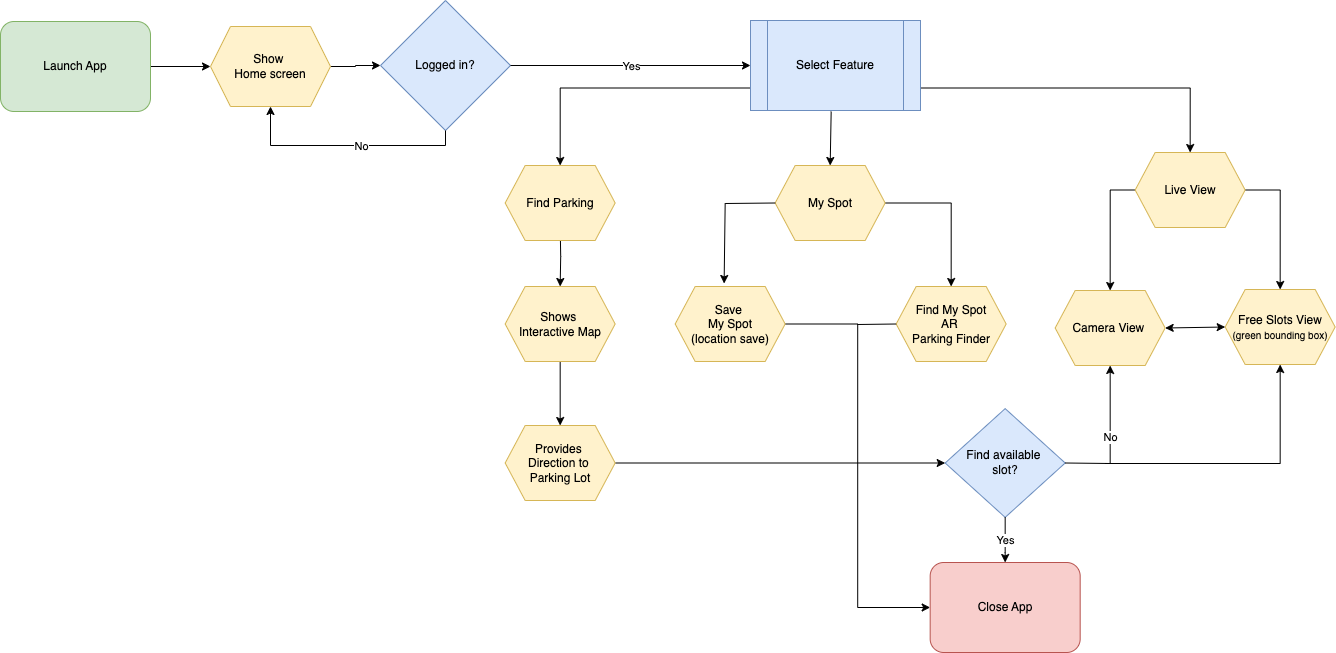

The diagram above was exported from draw.io. Its source (the exported page's mxGraphModel, read from the mxfile embedded in the PNG):
<mxGraphModel dx="3555" dy="971" grid="1" gridSize="10" guides="1" tooltips="1" connect="1" arrows="1" fold="1" page="1" pageScale="1" pageWidth="827" pageHeight="1169" math="0" shadow="0">
  <root>
    <mxCell id="0" />
    <mxCell id="1" parent="0" />
    <mxCell id="Iv44VrD8Ri02icELkt1V-105" style="edgeStyle=orthogonalEdgeStyle;rounded=0;orthogonalLoop=1;jettySize=auto;html=1;" edge="1" parent="1" source="Iv44VrD8Ri02icELkt1V-60" target="Iv44VrD8Ri02icELkt1V-62">
      <mxGeometry relative="1" as="geometry" />
    </mxCell>
    <mxCell id="Iv44VrD8Ri02icELkt1V-60" value="Launch App" style="rounded=1;whiteSpace=wrap;html=1;fillColor=#d5e8d4;strokeColor=#82b366;" vertex="1" parent="1">
      <mxGeometry x="-1170" y="76" width="150" height="90" as="geometry" />
    </mxCell>
    <mxCell id="Iv44VrD8Ri02icELkt1V-61" value="Logged in?" style="rhombus;whiteSpace=wrap;html=1;fillColor=#dae8fc;strokeColor=#6c8ebf;" vertex="1" parent="1">
      <mxGeometry x="-790" y="55" width="130" height="130" as="geometry" />
    </mxCell>
    <mxCell id="Iv44VrD8Ri02icELkt1V-106" style="edgeStyle=orthogonalEdgeStyle;rounded=0;orthogonalLoop=1;jettySize=auto;html=1;exitX=1;exitY=0.5;exitDx=0;exitDy=0;entryX=0;entryY=0.5;entryDx=0;entryDy=0;" edge="1" parent="1" source="Iv44VrD8Ri02icELkt1V-62" target="Iv44VrD8Ri02icELkt1V-61">
      <mxGeometry relative="1" as="geometry" />
    </mxCell>
    <mxCell id="Iv44VrD8Ri02icELkt1V-62" value="Show&amp;nbsp;&lt;div&gt;Home screen&lt;/div&gt;" style="shape=hexagon;perimeter=hexagonPerimeter2;whiteSpace=wrap;html=1;fixedSize=1;fillColor=#fff2cc;strokeColor=#d6b656;" vertex="1" parent="1">
      <mxGeometry x="-960" y="81" width="120" height="80" as="geometry" />
    </mxCell>
    <mxCell id="Iv44VrD8Ri02icELkt1V-99" style="edgeStyle=orthogonalEdgeStyle;rounded=0;orthogonalLoop=1;jettySize=auto;html=1;exitX=0;exitY=0.75;exitDx=0;exitDy=0;entryX=0.5;entryY=0;entryDx=0;entryDy=0;" edge="1" parent="1" source="Iv44VrD8Ri02icELkt1V-63" target="Iv44VrD8Ri02icELkt1V-73">
      <mxGeometry relative="1" as="geometry" />
    </mxCell>
    <mxCell id="Iv44VrD8Ri02icELkt1V-100" style="edgeStyle=orthogonalEdgeStyle;rounded=0;orthogonalLoop=1;jettySize=auto;html=1;exitX=1;exitY=0.75;exitDx=0;exitDy=0;entryX=0.5;entryY=0;entryDx=0;entryDy=0;" edge="1" parent="1" source="Iv44VrD8Ri02icELkt1V-63" target="Iv44VrD8Ri02icELkt1V-80">
      <mxGeometry relative="1" as="geometry" />
    </mxCell>
    <mxCell id="Iv44VrD8Ri02icELkt1V-63" value="Select Feature" style="shape=process;whiteSpace=wrap;html=1;backgroundOutline=1;fillColor=#dae8fc;strokeColor=#6c8ebf;" vertex="1" parent="1">
      <mxGeometry x="-420" y="75" width="170" height="90" as="geometry" />
    </mxCell>
    <mxCell id="Iv44VrD8Ri02icELkt1V-65" value="" style="endArrow=classic;html=1;rounded=0;exitX=0.5;exitY=1;exitDx=0;exitDy=0;entryX=0.5;entryY=1;entryDx=0;entryDy=0;" edge="1" parent="1" source="Iv44VrD8Ri02icELkt1V-61" target="Iv44VrD8Ri02icELkt1V-62">
      <mxGeometry relative="1" as="geometry">
        <mxPoint x="-1000" y="310" as="sourcePoint" />
        <mxPoint x="-900" y="310" as="targetPoint" />
        <Array as="points">
          <mxPoint x="-725" y="200" />
          <mxPoint x="-900" y="200" />
        </Array>
      </mxGeometry>
    </mxCell>
    <mxCell id="Iv44VrD8Ri02icELkt1V-66" value="No" style="edgeLabel;resizable=0;html=1;;align=center;verticalAlign=middle;" connectable="0" vertex="1" parent="Iv44VrD8Ri02icELkt1V-65">
      <mxGeometry relative="1" as="geometry">
        <mxPoint x="15" as="offset" />
      </mxGeometry>
    </mxCell>
    <mxCell id="Iv44VrD8Ri02icELkt1V-67" value="" style="endArrow=classic;html=1;rounded=0;exitX=1;exitY=0.5;exitDx=0;exitDy=0;" edge="1" parent="1" source="Iv44VrD8Ri02icELkt1V-61" target="Iv44VrD8Ri02icELkt1V-63">
      <mxGeometry relative="1" as="geometry">
        <mxPoint x="-610" y="310" as="sourcePoint" />
        <mxPoint x="-510" y="310" as="targetPoint" />
      </mxGeometry>
    </mxCell>
    <mxCell id="Iv44VrD8Ri02icELkt1V-68" value="Yes" style="edgeLabel;resizable=0;html=1;;align=center;verticalAlign=middle;" connectable="0" vertex="1" parent="Iv44VrD8Ri02icELkt1V-67">
      <mxGeometry relative="1" as="geometry" />
    </mxCell>
    <mxCell id="Iv44VrD8Ri02icELkt1V-72" style="edgeStyle=orthogonalEdgeStyle;rounded=0;orthogonalLoop=1;jettySize=auto;html=1;exitX=0.5;exitY=1;exitDx=0;exitDy=0;entryX=0.5;entryY=0;entryDx=0;entryDy=0;" edge="1" parent="1" target="Iv44VrD8Ri02icELkt1V-75">
      <mxGeometry relative="1" as="geometry">
        <mxPoint x="-610.3299999999999" y="280" as="sourcePoint" />
      </mxGeometry>
    </mxCell>
    <mxCell id="Iv44VrD8Ri02icELkt1V-73" value="Find Parking" style="shape=hexagon;perimeter=hexagonPerimeter2;whiteSpace=wrap;html=1;fixedSize=1;fillColor=#fff2cc;strokeColor=#d6b656;" vertex="1" parent="1">
      <mxGeometry x="-665.33" y="220" width="110" height="75" as="geometry" />
    </mxCell>
    <mxCell id="Iv44VrD8Ri02icELkt1V-74" value="" style="edgeStyle=orthogonalEdgeStyle;rounded=0;orthogonalLoop=1;jettySize=auto;html=1;" edge="1" parent="1" source="Iv44VrD8Ri02icELkt1V-75" target="Iv44VrD8Ri02icELkt1V-90">
      <mxGeometry relative="1" as="geometry" />
    </mxCell>
    <mxCell id="Iv44VrD8Ri02icELkt1V-75" value="Shows&amp;nbsp;&lt;div&gt;Interactive Map&lt;/div&gt;" style="shape=hexagon;perimeter=hexagonPerimeter2;whiteSpace=wrap;html=1;fixedSize=1;fillColor=#fff2cc;strokeColor=#d6b656;" vertex="1" parent="1">
      <mxGeometry x="-665.33" y="341" width="110" height="75" as="geometry" />
    </mxCell>
    <mxCell id="Iv44VrD8Ri02icELkt1V-76" style="edgeStyle=orthogonalEdgeStyle;rounded=0;orthogonalLoop=1;jettySize=auto;html=1;exitX=1;exitY=0.5;exitDx=0;exitDy=0;entryX=0.5;entryY=0;entryDx=0;entryDy=0;" edge="1" parent="1" source="Iv44VrD8Ri02icELkt1V-77" target="Iv44VrD8Ri02icELkt1V-86">
      <mxGeometry relative="1" as="geometry" />
    </mxCell>
    <mxCell id="Iv44VrD8Ri02icELkt1V-77" value="My Spot" style="shape=hexagon;perimeter=hexagonPerimeter2;whiteSpace=wrap;html=1;fixedSize=1;fillColor=#fff2cc;strokeColor=#d6b656;" vertex="1" parent="1">
      <mxGeometry x="-395.33000000000004" y="220" width="110" height="75" as="geometry" />
    </mxCell>
    <mxCell id="Iv44VrD8Ri02icELkt1V-78" style="edgeStyle=orthogonalEdgeStyle;rounded=0;orthogonalLoop=1;jettySize=auto;html=1;exitX=0;exitY=0.5;exitDx=0;exitDy=0;entryX=0.5;entryY=0;entryDx=0;entryDy=0;" edge="1" parent="1" source="Iv44VrD8Ri02icELkt1V-80" target="Iv44VrD8Ri02icELkt1V-81">
      <mxGeometry relative="1" as="geometry" />
    </mxCell>
    <mxCell id="Iv44VrD8Ri02icELkt1V-79" style="edgeStyle=orthogonalEdgeStyle;rounded=0;orthogonalLoop=1;jettySize=auto;html=1;exitX=1;exitY=0.5;exitDx=0;exitDy=0;entryX=0.5;entryY=0;entryDx=0;entryDy=0;" edge="1" parent="1" source="Iv44VrD8Ri02icELkt1V-80" target="Iv44VrD8Ri02icELkt1V-87">
      <mxGeometry relative="1" as="geometry" />
    </mxCell>
    <mxCell id="Iv44VrD8Ri02icELkt1V-80" value="Live View" style="shape=hexagon;perimeter=hexagonPerimeter2;whiteSpace=wrap;html=1;fixedSize=1;fillColor=#fff2cc;strokeColor=#d6b656;" vertex="1" parent="1">
      <mxGeometry x="-35.33000000000001" y="207" width="110" height="75" as="geometry" />
    </mxCell>
    <mxCell id="Iv44VrD8Ri02icELkt1V-81" value="Camera View&amp;nbsp;" style="shape=hexagon;perimeter=hexagonPerimeter2;whiteSpace=wrap;html=1;fixedSize=1;fillColor=#fff2cc;strokeColor=#d6b656;" vertex="1" parent="1">
      <mxGeometry x="-115.33000000000001" y="345" width="110" height="75" as="geometry" />
    </mxCell>
    <mxCell id="Iv44VrD8Ri02icELkt1V-101" style="edgeStyle=orthogonalEdgeStyle;rounded=0;orthogonalLoop=1;jettySize=auto;html=1;exitX=1;exitY=0.5;exitDx=0;exitDy=0;entryX=0;entryY=0.5;entryDx=0;entryDy=0;" edge="1" parent="1" source="Iv44VrD8Ri02icELkt1V-83" target="Iv44VrD8Ri02icELkt1V-88">
      <mxGeometry relative="1" as="geometry" />
    </mxCell>
    <mxCell id="Iv44VrD8Ri02icELkt1V-83" value="Save&amp;nbsp;&lt;div&gt;My Spot&lt;br&gt;(location save)&lt;/div&gt;" style="shape=hexagon;perimeter=hexagonPerimeter2;whiteSpace=wrap;html=1;fixedSize=1;fillColor=#fff2cc;strokeColor=#d6b656;" vertex="1" parent="1">
      <mxGeometry x="-495.33000000000004" y="341" width="110" height="75" as="geometry" />
    </mxCell>
    <mxCell id="Iv44VrD8Ri02icELkt1V-84" value="" style="endArrow=classic;html=1;rounded=0;exitX=0.5;exitY=1;exitDx=0;exitDy=0;entryX=0.5;entryY=0;entryDx=0;entryDy=0;" edge="1" parent="1" target="Iv44VrD8Ri02icELkt1V-77">
      <mxGeometry width="50" height="50" relative="1" as="geometry">
        <mxPoint x="-339.33000000000004" y="166" as="sourcePoint" />
        <mxPoint x="-145.33" y="227" as="targetPoint" />
      </mxGeometry>
    </mxCell>
    <mxCell id="Iv44VrD8Ri02icELkt1V-85" value="" style="endArrow=classic;html=1;rounded=0;exitX=0;exitY=0.5;exitDx=0;exitDy=0;entryX=0.445;entryY=-0.04;entryDx=0;entryDy=0;entryPerimeter=0;" edge="1" parent="1" source="Iv44VrD8Ri02icELkt1V-77" target="Iv44VrD8Ri02icELkt1V-83">
      <mxGeometry width="50" height="50" relative="1" as="geometry">
        <mxPoint x="-343.33000000000004" y="295" as="sourcePoint" />
        <mxPoint x="-341.33000000000004" y="356" as="targetPoint" />
        <Array as="points">
          <mxPoint x="-445.33000000000004" y="258" />
        </Array>
      </mxGeometry>
    </mxCell>
    <mxCell id="Iv44VrD8Ri02icELkt1V-86" value="Find&amp;nbsp;&lt;span style=&quot;background-color: transparent; color: light-dark(rgb(0, 0, 0), rgb(255, 255, 255));&quot;&gt;My Spot&lt;/span&gt;&lt;div&gt;AR&amp;nbsp;&lt;/div&gt;&lt;div&gt;Parking Finder&lt;/div&gt;" style="shape=hexagon;perimeter=hexagonPerimeter2;whiteSpace=wrap;html=1;fixedSize=1;fillColor=#fff2cc;strokeColor=#d6b656;" vertex="1" parent="1">
      <mxGeometry x="-274.33000000000004" y="341" width="110" height="75" as="geometry" />
    </mxCell>
    <mxCell id="Iv44VrD8Ri02icELkt1V-87" value="Free Slots View&lt;div&gt;&lt;font style=&quot;font-size: 10px;&quot;&gt;(green bounding box)&lt;/font&gt;&lt;/div&gt;" style="shape=hexagon;perimeter=hexagonPerimeter2;whiteSpace=wrap;html=1;fixedSize=1;fillColor=#fff2cc;strokeColor=#d6b656;" vertex="1" parent="1">
      <mxGeometry x="54.66999999999999" y="344" width="110" height="75" as="geometry" />
    </mxCell>
    <mxCell id="Iv44VrD8Ri02icELkt1V-88" value="Close App" style="rounded=1;whiteSpace=wrap;html=1;fillColor=#f8cecc;strokeColor=#b85450;" vertex="1" parent="1">
      <mxGeometry x="-240.33" y="617" width="150" height="90" as="geometry" />
    </mxCell>
    <mxCell id="Iv44VrD8Ri02icELkt1V-89" value="" style="edgeStyle=orthogonalEdgeStyle;rounded=0;orthogonalLoop=1;jettySize=auto;html=1;" edge="1" parent="1" source="Iv44VrD8Ri02icELkt1V-90" target="Iv44VrD8Ri02icELkt1V-91">
      <mxGeometry relative="1" as="geometry" />
    </mxCell>
    <mxCell id="Iv44VrD8Ri02icELkt1V-90" value="Provides&amp;nbsp;&lt;div&gt;Direction to&amp;nbsp;&lt;/div&gt;&lt;div&gt;Parking Lot&lt;/div&gt;" style="shape=hexagon;perimeter=hexagonPerimeter2;whiteSpace=wrap;html=1;fixedSize=1;fillColor=#fff2cc;strokeColor=#d6b656;" vertex="1" parent="1">
      <mxGeometry x="-665.33" y="480" width="110" height="75" as="geometry" />
    </mxCell>
    <mxCell id="Iv44VrD8Ri02icELkt1V-91" value="Find available&amp;nbsp;&lt;div&gt;slot?&lt;/div&gt;" style="rhombus;whiteSpace=wrap;html=1;fillColor=#dae8fc;strokeColor=#6c8ebf;" vertex="1" parent="1">
      <mxGeometry x="-225.33" y="463.12" width="120" height="108.75" as="geometry" />
    </mxCell>
    <mxCell id="Iv44VrD8Ri02icELkt1V-92" value="" style="endArrow=classic;html=1;rounded=0;exitX=1;exitY=0.5;exitDx=0;exitDy=0;entryX=0.5;entryY=1;entryDx=0;entryDy=0;" edge="1" parent="1" source="Iv44VrD8Ri02icELkt1V-91" target="Iv44VrD8Ri02icELkt1V-81">
      <mxGeometry relative="1" as="geometry">
        <mxPoint x="-225.33" y="317" as="sourcePoint" />
        <mxPoint x="-215.33" y="525" as="targetPoint" />
        <Array as="points">
          <mxPoint x="-60.33000000000001" y="518" />
        </Array>
      </mxGeometry>
    </mxCell>
    <mxCell id="Iv44VrD8Ri02icELkt1V-93" value="No" style="edgeLabel;resizable=0;html=1;;align=center;verticalAlign=middle;" connectable="0" vertex="1" parent="Iv44VrD8Ri02icELkt1V-92">
      <mxGeometry relative="1" as="geometry" />
    </mxCell>
    <mxCell id="Iv44VrD8Ri02icELkt1V-94" value="" style="endArrow=classic;html=1;rounded=0;entryX=0.5;entryY=1;entryDx=0;entryDy=0;" edge="1" parent="1" target="Iv44VrD8Ri02icELkt1V-87">
      <mxGeometry width="50" height="50" relative="1" as="geometry">
        <mxPoint x="-65.33000000000001" y="518" as="sourcePoint" />
        <mxPoint x="109.66999999999999" y="432.0000000000001" as="targetPoint" />
        <Array as="points">
          <mxPoint x="109.66999999999999" y="518" />
        </Array>
      </mxGeometry>
    </mxCell>
    <mxCell id="Iv44VrD8Ri02icELkt1V-95" value="" style="endArrow=classic;startArrow=classic;html=1;rounded=0;entryX=0;entryY=0.5;entryDx=0;entryDy=0;exitX=1;exitY=0.5;exitDx=0;exitDy=0;" edge="1" parent="1" source="Iv44VrD8Ri02icELkt1V-81" target="Iv44VrD8Ri02icELkt1V-87">
      <mxGeometry width="50" height="50" relative="1" as="geometry">
        <mxPoint x="-125.33000000000001" y="492" as="sourcePoint" />
        <mxPoint x="-75.33000000000001" y="442" as="targetPoint" />
      </mxGeometry>
    </mxCell>
    <mxCell id="Iv44VrD8Ri02icELkt1V-96" value="" style="endArrow=classic;html=1;rounded=0;exitX=0.5;exitY=1;exitDx=0;exitDy=0;entryX=0.5;entryY=0;entryDx=0;entryDy=0;" edge="1" parent="1" source="Iv44VrD8Ri02icELkt1V-91" target="Iv44VrD8Ri02icELkt1V-88">
      <mxGeometry relative="1" as="geometry">
        <mxPoint x="-155.33" y="487" as="sourcePoint" />
        <mxPoint x="-55.33000000000001" y="487" as="targetPoint" />
        <Array as="points">
          <mxPoint x="-165.33" y="607" />
        </Array>
      </mxGeometry>
    </mxCell>
    <mxCell id="Iv44VrD8Ri02icELkt1V-97" value="Yes" style="edgeLabel;resizable=0;html=1;;align=center;verticalAlign=middle;" connectable="0" vertex="1" parent="Iv44VrD8Ri02icELkt1V-96">
      <mxGeometry relative="1" as="geometry" />
    </mxCell>
    <mxCell id="Iv44VrD8Ri02icELkt1V-104" value="" style="endArrow=none;html=1;rounded=0;entryX=0;entryY=0.5;entryDx=0;entryDy=0;" edge="1" parent="1">
      <mxGeometry width="50" height="50" relative="1" as="geometry">
        <mxPoint x="-313" y="379" as="sourcePoint" />
        <mxPoint x="-274.3299999999999" y="378.5" as="targetPoint" />
      </mxGeometry>
    </mxCell>
  </root>
</mxGraphModel>